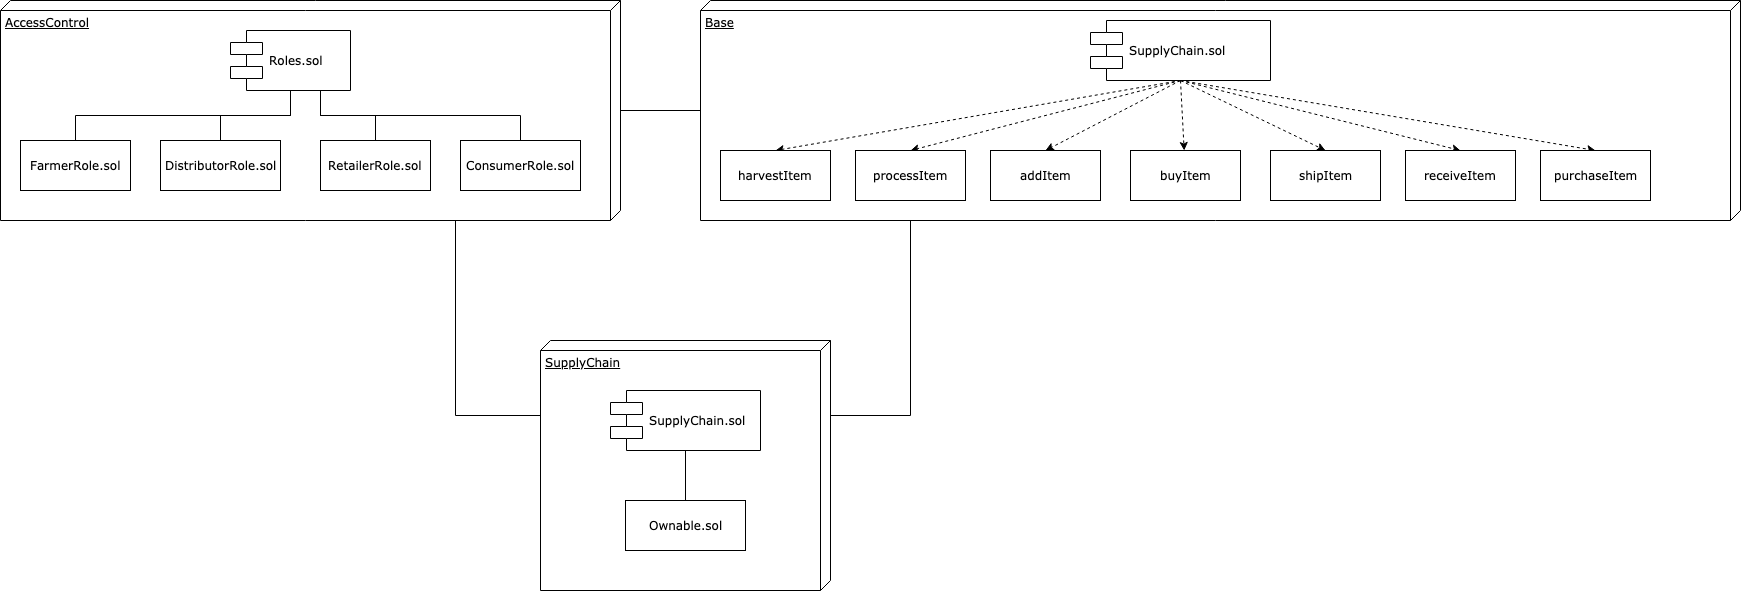

The diagram above was exported from draw.io. Its source (the exported page's mxGraphModel, read from the mxfile embedded in the PNG):
<mxGraphModel dx="1946" dy="627" grid="1" gridSize="10" guides="1" tooltips="1" connect="1" arrows="1" fold="1" page="1" pageScale="1" pageWidth="1100" pageHeight="850" background="#ffffff" math="0" shadow="0">
  <root>
    <mxCell id="0" />
    <mxCell id="1" parent="0" />
    <mxCell id="aAHase45reV0_nsCXkUk-1" value="" style="edgeStyle=orthogonalEdgeStyle;rounded=0;orthogonalLoop=1;jettySize=auto;html=1;endArrow=none;endFill=0;" edge="1" parent="1" source="39150e848f15840c-1" target="39150e848f15840c-2">
      <mxGeometry relative="1" as="geometry" />
    </mxCell>
    <mxCell id="39150e848f15840c-1" value="AccessControl" style="verticalAlign=top;align=left;spacingTop=8;spacingLeft=2;spacingRight=12;shape=cube;size=10;direction=south;fontStyle=4;html=1;rounded=0;shadow=0;comic=0;labelBackgroundColor=none;strokeColor=#000000;strokeWidth=1;fillColor=#ffffff;fontFamily=Verdana;fontSize=12;fontColor=#000000;" parent="1" vertex="1">
      <mxGeometry x="-170" y="70" width="620" height="220" as="geometry" />
    </mxCell>
    <mxCell id="39150e848f15840c-2" value="Base" style="verticalAlign=top;align=left;spacingTop=8;spacingLeft=2;spacingRight=12;shape=cube;size=10;direction=south;fontStyle=4;html=1;rounded=0;shadow=0;comic=0;labelBackgroundColor=none;strokeColor=#000000;strokeWidth=1;fillColor=#ffffff;fontFamily=Verdana;fontSize=12;fontColor=#000000;" parent="1" vertex="1">
      <mxGeometry x="530" y="70" width="1040" height="220" as="geometry" />
    </mxCell>
    <mxCell id="39150e848f15840c-3" value="SupplyChain" style="verticalAlign=top;align=left;spacingTop=8;spacingLeft=2;spacingRight=12;shape=cube;size=10;direction=south;fontStyle=4;html=1;rounded=0;shadow=0;comic=0;labelBackgroundColor=none;strokeColor=#000000;strokeWidth=1;fillColor=#ffffff;fontFamily=Verdana;fontSize=12;fontColor=#000000;" parent="1" vertex="1">
      <mxGeometry x="370" y="410" width="290" height="250" as="geometry" />
    </mxCell>
    <mxCell id="39150e848f15840c-4" value="FarmerRole.sol" style="html=1;rounded=0;shadow=0;comic=0;labelBackgroundColor=none;strokeColor=#000000;strokeWidth=1;fillColor=#ffffff;fontFamily=Verdana;fontSize=12;fontColor=#000000;align=center;" parent="1" vertex="1">
      <mxGeometry x="-150" y="210" width="110" height="50" as="geometry" />
    </mxCell>
    <mxCell id="aAHase45reV0_nsCXkUk-2" style="edgeStyle=orthogonalEdgeStyle;rounded=0;orthogonalLoop=1;jettySize=auto;html=1;exitX=0.5;exitY=1;exitDx=0;exitDy=0;entryX=0.5;entryY=0;entryDx=0;entryDy=0;endArrow=none;endFill=0;" edge="1" parent="1" source="39150e848f15840c-5" target="39150e848f15840c-4">
      <mxGeometry relative="1" as="geometry" />
    </mxCell>
    <mxCell id="aAHase45reV0_nsCXkUk-4" style="edgeStyle=orthogonalEdgeStyle;rounded=0;orthogonalLoop=1;jettySize=auto;html=1;exitX=0.5;exitY=1;exitDx=0;exitDy=0;entryX=0.5;entryY=0;entryDx=0;entryDy=0;endArrow=none;endFill=0;" edge="1" parent="1" source="39150e848f15840c-5" target="aAHase45reV0_nsCXkUk-3">
      <mxGeometry relative="1" as="geometry" />
    </mxCell>
    <mxCell id="aAHase45reV0_nsCXkUk-7" style="edgeStyle=orthogonalEdgeStyle;rounded=0;orthogonalLoop=1;jettySize=auto;html=1;exitX=0.75;exitY=1;exitDx=0;exitDy=0;entryX=0.5;entryY=0;entryDx=0;entryDy=0;endArrow=none;endFill=0;" edge="1" parent="1" source="39150e848f15840c-5" target="aAHase45reV0_nsCXkUk-5">
      <mxGeometry relative="1" as="geometry" />
    </mxCell>
    <mxCell id="aAHase45reV0_nsCXkUk-8" style="edgeStyle=orthogonalEdgeStyle;rounded=0;orthogonalLoop=1;jettySize=auto;html=1;exitX=0.75;exitY=1;exitDx=0;exitDy=0;endArrow=none;endFill=0;" edge="1" parent="1" source="39150e848f15840c-5" target="aAHase45reV0_nsCXkUk-6">
      <mxGeometry relative="1" as="geometry" />
    </mxCell>
    <mxCell id="39150e848f15840c-5" value="Roles.sol" style="shape=component;align=left;spacingLeft=36;rounded=0;shadow=0;comic=0;labelBackgroundColor=none;strokeColor=#000000;strokeWidth=1;fillColor=#ffffff;fontFamily=Verdana;fontSize=12;fontColor=#000000;html=1;" parent="1" vertex="1">
      <mxGeometry x="60" y="100" width="120" height="60" as="geometry" />
    </mxCell>
    <mxCell id="aAHase45reV0_nsCXkUk-21" style="edgeStyle=none;rounded=0;orthogonalLoop=1;jettySize=auto;html=1;exitX=0.5;exitY=1;exitDx=0;exitDy=0;entryX=0.5;entryY=0;entryDx=0;entryDy=0;dashed=1;startArrow=none;startFill=0;endArrow=classic;endFill=1;" edge="1" parent="1" source="39150e848f15840c-7" target="39150e848f15840c-8">
      <mxGeometry relative="1" as="geometry" />
    </mxCell>
    <mxCell id="aAHase45reV0_nsCXkUk-22" style="edgeStyle=none;rounded=0;orthogonalLoop=1;jettySize=auto;html=1;exitX=0.5;exitY=1;exitDx=0;exitDy=0;entryX=0.5;entryY=0;entryDx=0;entryDy=0;dashed=1;startArrow=none;startFill=0;endArrow=classic;endFill=1;" edge="1" parent="1" source="39150e848f15840c-7" target="aAHase45reV0_nsCXkUk-14">
      <mxGeometry relative="1" as="geometry" />
    </mxCell>
    <mxCell id="aAHase45reV0_nsCXkUk-23" style="edgeStyle=none;rounded=0;orthogonalLoop=1;jettySize=auto;html=1;exitX=0.5;exitY=1;exitDx=0;exitDy=0;entryX=0.5;entryY=0;entryDx=0;entryDy=0;dashed=1;startArrow=none;startFill=0;endArrow=classic;endFill=1;" edge="1" parent="1" source="39150e848f15840c-7" target="aAHase45reV0_nsCXkUk-16">
      <mxGeometry relative="1" as="geometry" />
    </mxCell>
    <mxCell id="aAHase45reV0_nsCXkUk-24" style="edgeStyle=none;rounded=0;orthogonalLoop=1;jettySize=auto;html=1;exitX=0.5;exitY=1;exitDx=0;exitDy=0;dashed=1;startArrow=none;startFill=0;endArrow=classic;endFill=1;" edge="1" parent="1" source="39150e848f15840c-7" target="aAHase45reV0_nsCXkUk-17">
      <mxGeometry relative="1" as="geometry" />
    </mxCell>
    <mxCell id="aAHase45reV0_nsCXkUk-25" style="edgeStyle=none;rounded=0;orthogonalLoop=1;jettySize=auto;html=1;exitX=0.5;exitY=1;exitDx=0;exitDy=0;entryX=0.5;entryY=0;entryDx=0;entryDy=0;dashed=1;startArrow=none;startFill=0;endArrow=classic;endFill=1;" edge="1" parent="1" source="39150e848f15840c-7" target="aAHase45reV0_nsCXkUk-18">
      <mxGeometry relative="1" as="geometry" />
    </mxCell>
    <mxCell id="aAHase45reV0_nsCXkUk-26" style="edgeStyle=none;rounded=0;orthogonalLoop=1;jettySize=auto;html=1;exitX=0.5;exitY=1;exitDx=0;exitDy=0;entryX=0.5;entryY=0;entryDx=0;entryDy=0;dashed=1;startArrow=none;startFill=0;endArrow=classic;endFill=1;" edge="1" parent="1" source="39150e848f15840c-7" target="aAHase45reV0_nsCXkUk-19">
      <mxGeometry relative="1" as="geometry" />
    </mxCell>
    <mxCell id="aAHase45reV0_nsCXkUk-27" style="edgeStyle=none;rounded=0;orthogonalLoop=1;jettySize=auto;html=1;exitX=0.5;exitY=1;exitDx=0;exitDy=0;entryX=0.5;entryY=0;entryDx=0;entryDy=0;dashed=1;startArrow=none;startFill=0;endArrow=classic;endFill=1;" edge="1" parent="1" source="39150e848f15840c-7" target="aAHase45reV0_nsCXkUk-20">
      <mxGeometry relative="1" as="geometry" />
    </mxCell>
    <mxCell id="39150e848f15840c-7" value="SupplyChain.sol" style="shape=component;align=left;spacingLeft=36;rounded=0;shadow=0;comic=0;labelBackgroundColor=none;strokeColor=#000000;strokeWidth=1;fillColor=#ffffff;fontFamily=Verdana;fontSize=12;fontColor=#000000;html=1;" parent="1" vertex="1">
      <mxGeometry x="920" y="90" width="180" height="60" as="geometry" />
    </mxCell>
    <mxCell id="39150e848f15840c-8" value="harvestItem&lt;br&gt;" style="html=1;rounded=0;shadow=0;comic=0;labelBackgroundColor=none;strokeColor=#000000;strokeWidth=1;fillColor=#ffffff;fontFamily=Verdana;fontSize=12;fontColor=#000000;align=center;" parent="1" vertex="1">
      <mxGeometry x="550" y="220" width="110" height="50" as="geometry" />
    </mxCell>
    <mxCell id="aAHase45reV0_nsCXkUk-13" value="" style="edgeStyle=orthogonalEdgeStyle;rounded=0;orthogonalLoop=1;jettySize=auto;html=1;endArrow=none;endFill=0;" edge="1" parent="1" source="39150e848f15840c-10" target="aAHase45reV0_nsCXkUk-12">
      <mxGeometry relative="1" as="geometry" />
    </mxCell>
    <mxCell id="39150e848f15840c-10" value="SupplyChain.sol" style="shape=component;align=left;spacingLeft=36;rounded=0;shadow=0;comic=0;labelBackgroundColor=none;strokeColor=#000000;strokeWidth=1;fillColor=#ffffff;fontFamily=Verdana;fontSize=12;fontColor=#000000;html=1;" parent="1" vertex="1">
      <mxGeometry x="440" y="460" width="150" height="60" as="geometry" />
    </mxCell>
    <mxCell id="39150e848f15840c-17" style="edgeStyle=orthogonalEdgeStyle;rounded=0;html=1;labelBackgroundColor=none;startArrow=none;startFill=0;startSize=8;endArrow=none;endFill=0;endSize=16;fontFamily=Verdana;fontSize=12;" parent="1" source="39150e848f15840c-3" target="39150e848f15840c-2" edge="1">
      <mxGeometry relative="1" as="geometry">
        <Array as="points">
          <mxPoint x="740" y="485" />
        </Array>
      </mxGeometry>
    </mxCell>
    <mxCell id="39150e848f15840c-18" style="edgeStyle=orthogonalEdgeStyle;rounded=0;html=1;labelBackgroundColor=none;startArrow=none;startFill=0;startSize=8;endArrow=none;endFill=0;endSize=16;fontFamily=Verdana;fontSize=12;" parent="1" source="39150e848f15840c-3" target="39150e848f15840c-1" edge="1">
      <mxGeometry relative="1" as="geometry">
        <Array as="points">
          <mxPoint x="285" y="485" />
        </Array>
      </mxGeometry>
    </mxCell>
    <mxCell id="aAHase45reV0_nsCXkUk-3" value="DistributorRole.sol" style="html=1;rounded=0;shadow=0;comic=0;labelBackgroundColor=none;strokeColor=#000000;strokeWidth=1;fillColor=#ffffff;fontFamily=Verdana;fontSize=12;fontColor=#000000;align=center;" vertex="1" parent="1">
      <mxGeometry x="-10" y="210" width="120" height="50" as="geometry" />
    </mxCell>
    <mxCell id="aAHase45reV0_nsCXkUk-5" value="RetailerRole.sol" style="html=1;rounded=0;shadow=0;comic=0;labelBackgroundColor=none;strokeColor=#000000;strokeWidth=1;fillColor=#ffffff;fontFamily=Verdana;fontSize=12;fontColor=#000000;align=center;" vertex="1" parent="1">
      <mxGeometry x="150" y="210" width="110" height="50" as="geometry" />
    </mxCell>
    <mxCell id="aAHase45reV0_nsCXkUk-6" value="ConsumerRole.sol" style="html=1;rounded=0;shadow=0;comic=0;labelBackgroundColor=none;strokeColor=#000000;strokeWidth=1;fillColor=#ffffff;fontFamily=Verdana;fontSize=12;fontColor=#000000;align=center;" vertex="1" parent="1">
      <mxGeometry x="290" y="210" width="120" height="50" as="geometry" />
    </mxCell>
    <mxCell id="aAHase45reV0_nsCXkUk-12" value="Ownable.sol" style="html=1;rounded=0;shadow=0;comic=0;labelBackgroundColor=none;strokeColor=#000000;strokeWidth=1;fillColor=#ffffff;fontFamily=Verdana;fontSize=12;fontColor=#000000;align=center;" vertex="1" parent="1">
      <mxGeometry x="455" y="570" width="120" height="50" as="geometry" />
    </mxCell>
    <mxCell id="aAHase45reV0_nsCXkUk-14" value="processItem&lt;br&gt;" style="html=1;rounded=0;shadow=0;comic=0;labelBackgroundColor=none;strokeColor=#000000;strokeWidth=1;fillColor=#ffffff;fontFamily=Verdana;fontSize=12;fontColor=#000000;align=center;" vertex="1" parent="1">
      <mxGeometry x="685" y="220" width="110" height="50" as="geometry" />
    </mxCell>
    <mxCell id="aAHase45reV0_nsCXkUk-16" value="addItem&lt;br&gt;" style="html=1;rounded=0;shadow=0;comic=0;labelBackgroundColor=none;strokeColor=#000000;strokeWidth=1;fillColor=#ffffff;fontFamily=Verdana;fontSize=12;fontColor=#000000;align=center;" vertex="1" parent="1">
      <mxGeometry x="820" y="220" width="110" height="50" as="geometry" />
    </mxCell>
    <mxCell id="aAHase45reV0_nsCXkUk-17" value="buyItem&lt;br&gt;" style="html=1;rounded=0;shadow=0;comic=0;labelBackgroundColor=none;strokeColor=#000000;strokeWidth=1;fillColor=#ffffff;fontFamily=Verdana;fontSize=12;fontColor=#000000;align=center;" vertex="1" parent="1">
      <mxGeometry x="960" y="220" width="110" height="50" as="geometry" />
    </mxCell>
    <mxCell id="aAHase45reV0_nsCXkUk-18" value="shipItem&lt;br&gt;" style="html=1;rounded=0;shadow=0;comic=0;labelBackgroundColor=none;strokeColor=#000000;strokeWidth=1;fillColor=#ffffff;fontFamily=Verdana;fontSize=12;fontColor=#000000;align=center;" vertex="1" parent="1">
      <mxGeometry x="1100" y="220" width="110" height="50" as="geometry" />
    </mxCell>
    <mxCell id="aAHase45reV0_nsCXkUk-19" value="receiveItem&lt;br&gt;" style="html=1;rounded=0;shadow=0;comic=0;labelBackgroundColor=none;strokeColor=#000000;strokeWidth=1;fillColor=#ffffff;fontFamily=Verdana;fontSize=12;fontColor=#000000;align=center;" vertex="1" parent="1">
      <mxGeometry x="1235" y="220" width="110" height="50" as="geometry" />
    </mxCell>
    <mxCell id="aAHase45reV0_nsCXkUk-20" value="purchaseItem&lt;br&gt;" style="html=1;rounded=0;shadow=0;comic=0;labelBackgroundColor=none;strokeColor=#000000;strokeWidth=1;fillColor=#ffffff;fontFamily=Verdana;fontSize=12;fontColor=#000000;align=center;" vertex="1" parent="1">
      <mxGeometry x="1370" y="220" width="110" height="50" as="geometry" />
    </mxCell>
  </root>
</mxGraphModel>